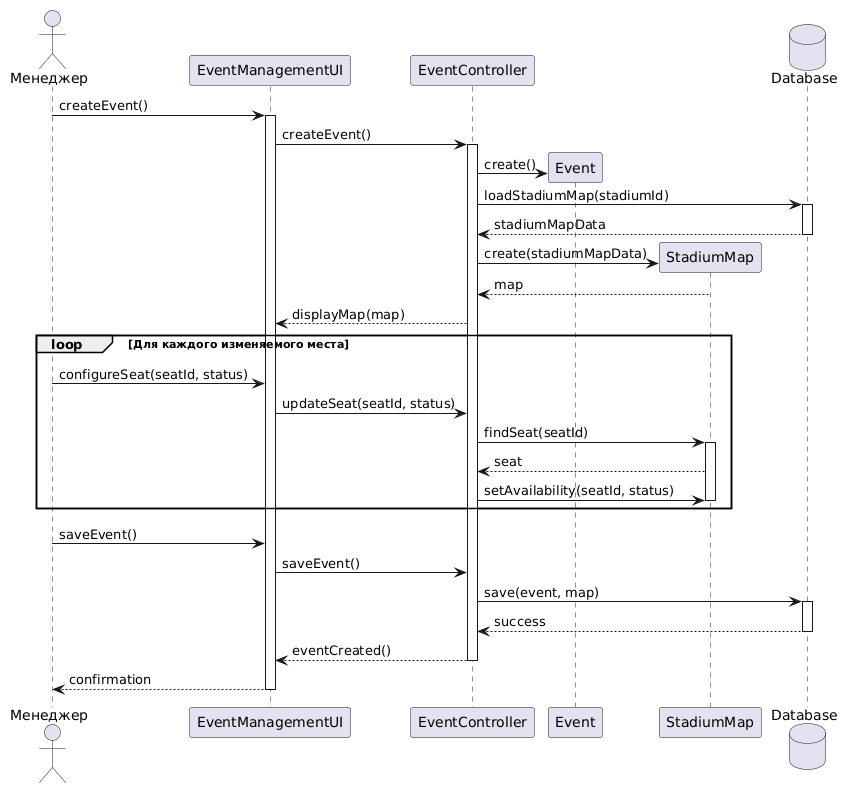

The diagram above was rendered by PlantUML. Its source (embedded in the PNG):
@startuml
actor "Менеджер" as Manager

participant "EventManagementUI" as UI
participant "EventController" as Controller
participant "Event" as Event
participant "StadiumMap" as Map
database "Database" as DB

Manager -> UI : createEvent()
activate UI
UI -> Controller : createEvent()
activate Controller

create Event
Controller -> Event : create()
Controller -> DB : loadStadiumMap(stadiumId)
activate DB
DB --> Controller : stadiumMapData
deactivate DB

create Map
Controller -> Map : create(stadiumMapData)
Map --> Controller : map
Controller --> UI : displayMap(map)

loop Для каждого изменяемого места
    Manager -> UI : configureSeat(seatId, status)
    UI -> Controller : updateSeat(seatId, status)
    Controller -> Map : findSeat(seatId)
    activate Map
    Map --> Controller : seat
    Controller -> Map : setAvailability(seatId, status)
    deactivate Map
end

Manager -> UI : saveEvent()
UI -> Controller : saveEvent()
Controller -> DB : save(event, map)
activate DB
DB --> Controller : success
deactivate DB
Controller --> UI : eventCreated()
deactivate Controller
UI --> Manager : confirmation
deactivate UI
@enduml